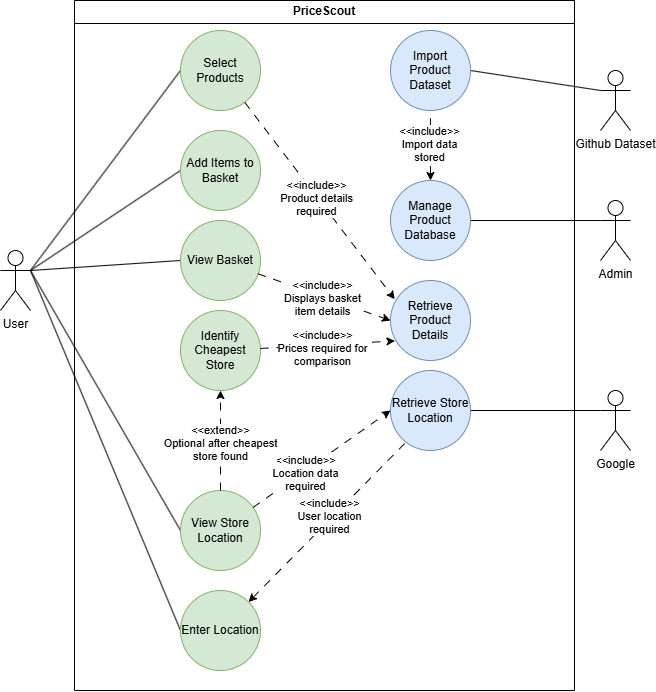

The diagram above was exported from draw.io. Its source (the exported page's mxGraphModel, read from the mxfile embedded in the PNG):
<mxGraphModel dx="975" dy="536" grid="1" gridSize="10" guides="1" tooltips="1" connect="1" arrows="1" fold="1" page="1" pageScale="1" pageWidth="827" pageHeight="1169" math="0" shadow="0">
  <root>
    <mxCell id="0" />
    <mxCell id="1" parent="0" />
    <mxCell id="crs4207bQFkL21hcY3Q8-12" edge="1" parent="1" source="crs4207bQFkL21hcY3Q8-1" style="rounded=0;orthogonalLoop=1;jettySize=auto;html=1;entryX=0;entryY=0.5;entryDx=0;entryDy=0;endArrow=none;endFill=0;exitX=1;exitY=0.3333333333333333;exitDx=0;exitDy=0;exitPerimeter=0;" target="crs4207bQFkL21hcY3Q8-5">
      <mxGeometry relative="1" as="geometry" />
    </mxCell>
    <mxCell id="crs4207bQFkL21hcY3Q8-1" parent="1" style="shape=umlActor;verticalLabelPosition=bottom;verticalAlign=top;html=1;" value="User" vertex="1">
      <mxGeometry height="60" width="30" x="90" y="280" as="geometry" />
    </mxCell>
    <mxCell id="crs4207bQFkL21hcY3Q8-26" edge="1" parent="1" source="crs4207bQFkL21hcY3Q8-3" style="rounded=0;orthogonalLoop=1;jettySize=auto;html=1;entryX=1;entryY=0.5;entryDx=0;entryDy=0;endArrow=none;endFill=0;exitX=0;exitY=0.3333333333333333;exitDx=0;exitDy=0;exitPerimeter=0;" target="crs4207bQFkL21hcY3Q8-22">
      <mxGeometry relative="1" as="geometry" />
    </mxCell>
    <mxCell id="crs4207bQFkL21hcY3Q8-3" parent="1" style="shape=umlActor;verticalLabelPosition=bottom;verticalAlign=top;html=1;" value="Github Dataset" vertex="1">
      <mxGeometry height="60" width="30" x="690" y="100" as="geometry" />
    </mxCell>
    <mxCell id="crs4207bQFkL21hcY3Q8-41" edge="1" parent="1" source="crs4207bQFkL21hcY3Q8-4" style="rounded=0;orthogonalLoop=1;jettySize=auto;html=1;entryX=1;entryY=0.5;entryDx=0;entryDy=0;endArrow=none;endFill=0;exitX=0;exitY=0.3333333333333333;exitDx=0;exitDy=0;exitPerimeter=0;" target="crs4207bQFkL21hcY3Q8-23">
      <mxGeometry relative="1" as="geometry" />
    </mxCell>
    <mxCell id="crs4207bQFkL21hcY3Q8-4" parent="1" style="shape=umlActor;verticalLabelPosition=bottom;verticalAlign=top;html=1;" value="Admin" vertex="1">
      <mxGeometry height="60" width="30" x="690" y="230" as="geometry" />
    </mxCell>
    <mxCell id="crs4207bQFkL21hcY3Q8-15" edge="1" parent="1" source="crs4207bQFkL21hcY3Q8-1" style="rounded=0;orthogonalLoop=1;jettySize=auto;html=1;entryX=0;entryY=0.5;entryDx=0;entryDy=0;endArrow=none;endFill=0;exitX=1;exitY=0.3333333333333333;exitDx=0;exitDy=0;exitPerimeter=0;" target="crs4207bQFkL21hcY3Q8-6">
      <mxGeometry relative="1" as="geometry" />
    </mxCell>
    <mxCell id="crs4207bQFkL21hcY3Q8-18" edge="1" parent="1" source="crs4207bQFkL21hcY3Q8-1" style="rounded=0;orthogonalLoop=1;jettySize=auto;html=1;entryX=0;entryY=0.5;entryDx=0;entryDy=0;endArrow=none;endFill=0;exitX=1;exitY=0.3333333333333333;exitDx=0;exitDy=0;exitPerimeter=0;" target="crs4207bQFkL21hcY3Q8-7">
      <mxGeometry relative="1" as="geometry" />
    </mxCell>
    <mxCell id="crs4207bQFkL21hcY3Q8-19" edge="1" parent="1" source="crs4207bQFkL21hcY3Q8-1" style="rounded=0;orthogonalLoop=1;jettySize=auto;html=1;entryX=0;entryY=0.5;entryDx=0;entryDy=0;endArrow=none;endFill=0;exitX=1;exitY=0.3333333333333333;exitDx=0;exitDy=0;exitPerimeter=0;" target="crs4207bQFkL21hcY3Q8-8">
      <mxGeometry relative="1" as="geometry" />
    </mxCell>
    <mxCell id="crs4207bQFkL21hcY3Q8-21" edge="1" parent="1" source="crs4207bQFkL21hcY3Q8-1" style="rounded=0;orthogonalLoop=1;jettySize=auto;html=1;entryX=0;entryY=0.5;entryDx=0;entryDy=0;endArrow=none;endFill=0;exitX=1;exitY=0.3333333333333333;exitDx=0;exitDy=0;exitPerimeter=0;" target="crs4207bQFkL21hcY3Q8-10">
      <mxGeometry relative="1" as="geometry" />
    </mxCell>
    <mxCell id="crs4207bQFkL21hcY3Q8-32" edge="1" parent="1" source="crs4207bQFkL21hcY3Q8-31" style="rounded=0;orthogonalLoop=1;jettySize=auto;html=1;entryX=1;entryY=0.5;entryDx=0;entryDy=0;endArrow=none;endFill=0;exitX=0;exitY=0.3333333333333333;exitDx=0;exitDy=0;exitPerimeter=0;" target="crs4207bQFkL21hcY3Q8-25">
      <mxGeometry relative="1" as="geometry" />
    </mxCell>
    <mxCell id="crs4207bQFkL21hcY3Q8-31" parent="1" style="shape=umlActor;verticalLabelPosition=bottom;verticalAlign=top;html=1;" value="Google" vertex="1">
      <mxGeometry height="60" width="30" x="690" y="420" as="geometry" />
    </mxCell>
    <mxCell id="crs4207bQFkL21hcY3Q8-50" parent="1" style="swimlane;whiteSpace=wrap;html=1;" value="PriceScout" vertex="1">
      <mxGeometry height="690" width="500" x="164" y="30" as="geometry" />
    </mxCell>
    <mxCell id="crs4207bQFkL21hcY3Q8-22" parent="crs4207bQFkL21hcY3Q8-50" style="ellipse;whiteSpace=wrap;html=1;aspect=fixed;fillColor=#dae8fc;strokeColor=#6c8ebf;" value="Import Product Dataset" vertex="1">
      <mxGeometry height="80" width="80" x="316" y="30" as="geometry" />
    </mxCell>
    <mxCell id="crs4207bQFkL21hcY3Q8-23" parent="crs4207bQFkL21hcY3Q8-50" style="ellipse;whiteSpace=wrap;html=1;aspect=fixed;fillColor=#dae8fc;strokeColor=#6c8ebf;" value="Manage Product Database" vertex="1">
      <mxGeometry height="80" width="80" x="316" y="180" as="geometry" />
    </mxCell>
    <mxCell id="crs4207bQFkL21hcY3Q8-24" parent="crs4207bQFkL21hcY3Q8-50" style="ellipse;whiteSpace=wrap;html=1;aspect=fixed;fillColor=#dae8fc;strokeColor=#6c8ebf;" value="Retrieve Product Details" vertex="1">
      <mxGeometry height="80" width="80" x="316" y="280" as="geometry" />
    </mxCell>
    <mxCell id="crs4207bQFkL21hcY3Q8-25" parent="crs4207bQFkL21hcY3Q8-50" style="ellipse;whiteSpace=wrap;html=1;aspect=fixed;fillColor=#dae8fc;strokeColor=#6c8ebf;" value="Retrieve Store Location" vertex="1">
      <mxGeometry height="80" width="80" x="316" y="370" as="geometry" />
    </mxCell>
    <mxCell id="crs4207bQFkL21hcY3Q8-10" parent="crs4207bQFkL21hcY3Q8-50" style="ellipse;whiteSpace=wrap;html=1;aspect=fixed;fillColor=#d5e8d4;strokeColor=#82b366;" value="View Store Location" vertex="1">
      <mxGeometry height="80" width="80" x="106" y="490" as="geometry" />
    </mxCell>
    <mxCell id="crs4207bQFkL21hcY3Q8-35" edge="1" parent="crs4207bQFkL21hcY3Q8-50" source="crs4207bQFkL21hcY3Q8-10" style="rounded=0;orthogonalLoop=1;jettySize=auto;html=1;entryX=0;entryY=0.5;entryDx=0;entryDy=0;endArrow=classic;endFill=1;dashed=1;dashPattern=8 8;" target="crs4207bQFkL21hcY3Q8-25">
      <mxGeometry relative="1" as="geometry" />
    </mxCell>
    <mxCell id="crs4207bQFkL21hcY3Q8-45" connectable="0" parent="crs4207bQFkL21hcY3Q8-35" style="edgeLabel;html=1;align=center;verticalAlign=middle;resizable=0;points=[];" value="&amp;lt;&amp;lt;include&amp;gt;&amp;gt;&lt;br&gt;Location data&lt;div&gt;required&lt;/div&gt;" vertex="1">
      <mxGeometry relative="1" x="-0.2634" y="-2" as="geometry">
        <mxPoint as="offset" />
      </mxGeometry>
    </mxCell>
    <mxCell id="crs4207bQFkL21hcY3Q8-5" parent="crs4207bQFkL21hcY3Q8-50" style="ellipse;whiteSpace=wrap;html=1;aspect=fixed;fillColor=#d5e8d4;strokeColor=#82b366;" value="Enter Location" vertex="1">
      <mxGeometry height="80" width="80" x="106" y="590" as="geometry" />
    </mxCell>
    <mxCell id="crs4207bQFkL21hcY3Q8-46" edge="1" parent="crs4207bQFkL21hcY3Q8-50" source="crs4207bQFkL21hcY3Q8-5" style="rounded=0;orthogonalLoop=1;jettySize=auto;html=1;entryX=0.179;entryY=0.911;entryDx=0;entryDy=0;dashed=1;dashPattern=8 8;entryPerimeter=0;startArrow=classic;startFill=1;endArrow=none;endFill=0;" target="crs4207bQFkL21hcY3Q8-25">
      <mxGeometry relative="1" as="geometry" />
    </mxCell>
    <mxCell id="crs4207bQFkL21hcY3Q8-47" connectable="0" parent="crs4207bQFkL21hcY3Q8-46" style="edgeLabel;html=1;align=center;verticalAlign=middle;resizable=0;points=[];" value="&amp;lt;&amp;lt;include&amp;gt;&amp;gt;&lt;br&gt;User location&lt;br&gt;required" vertex="1">
      <mxGeometry relative="1" x="0.0557" y="3" as="geometry">
        <mxPoint as="offset" />
      </mxGeometry>
    </mxCell>
    <mxCell id="crs4207bQFkL21hcY3Q8-9" parent="crs4207bQFkL21hcY3Q8-50" style="ellipse;whiteSpace=wrap;html=1;aspect=fixed;fillColor=#d5e8d4;strokeColor=#82b366;" value="Identify Cheapest Store" vertex="1">
      <mxGeometry height="80" width="80" x="106" y="310" as="geometry" />
    </mxCell>
    <mxCell id="crs4207bQFkL21hcY3Q8-34" edge="1" parent="crs4207bQFkL21hcY3Q8-50" source="crs4207bQFkL21hcY3Q8-9" style="rounded=0;orthogonalLoop=1;jettySize=auto;html=1;entryX=0.056;entryY=0.755;entryDx=0;entryDy=0;endArrow=classic;endFill=1;dashed=1;dashPattern=8 8;entryPerimeter=0;" target="crs4207bQFkL21hcY3Q8-24">
      <mxGeometry relative="1" as="geometry" />
    </mxCell>
    <mxCell id="crs4207bQFkL21hcY3Q8-40" connectable="0" parent="crs4207bQFkL21hcY3Q8-34" style="edgeLabel;html=1;align=center;verticalAlign=middle;resizable=0;points=[];" value="&amp;lt;&amp;lt;include&amp;gt;&amp;gt;&lt;br&gt;Prices required for&lt;br&gt;comparison" vertex="1">
      <mxGeometry relative="1" x="-0.083" y="-3" as="geometry">
        <mxPoint as="offset" />
      </mxGeometry>
    </mxCell>
    <mxCell id="crs4207bQFkL21hcY3Q8-37" edge="1" parent="crs4207bQFkL21hcY3Q8-50" source="crs4207bQFkL21hcY3Q8-10" style="rounded=0;orthogonalLoop=1;jettySize=auto;html=1;endArrow=classic;endFill=1;dashed=1;dashPattern=8 8;" target="crs4207bQFkL21hcY3Q8-9">
      <mxGeometry relative="1" as="geometry" />
    </mxCell>
    <mxCell id="crs4207bQFkL21hcY3Q8-39" connectable="0" parent="crs4207bQFkL21hcY3Q8-37" style="edgeLabel;html=1;align=center;verticalAlign=middle;resizable=0;points=[];" value="&amp;lt;&amp;lt;extend&amp;gt;&amp;gt;&lt;br&gt;Optional after cheapest&lt;br&gt;store found" vertex="1">
      <mxGeometry relative="1" x="-0.0467" as="geometry">
        <mxPoint as="offset" />
      </mxGeometry>
    </mxCell>
    <mxCell id="crs4207bQFkL21hcY3Q8-8" parent="crs4207bQFkL21hcY3Q8-50" style="ellipse;whiteSpace=wrap;html=1;aspect=fixed;fillColor=#d5e8d4;strokeColor=#82b366;" value="View Basket" vertex="1">
      <mxGeometry height="80" width="80" x="106" y="220" as="geometry" />
    </mxCell>
    <mxCell id="crs4207bQFkL21hcY3Q8-33" edge="1" parent="crs4207bQFkL21hcY3Q8-50" source="crs4207bQFkL21hcY3Q8-8" style="rounded=0;orthogonalLoop=1;jettySize=auto;html=1;entryX=0;entryY=0.5;entryDx=0;entryDy=0;endArrow=classic;endFill=1;dashed=1;dashPattern=8 8;" target="crs4207bQFkL21hcY3Q8-24">
      <mxGeometry relative="1" as="geometry" />
    </mxCell>
    <mxCell id="crs4207bQFkL21hcY3Q8-44" connectable="0" parent="crs4207bQFkL21hcY3Q8-33" style="edgeLabel;html=1;align=center;verticalAlign=middle;resizable=0;points=[];" value="&amp;lt;&amp;lt;include&amp;gt;&amp;gt;&lt;br&gt;Displays basket&lt;br&gt;item details" vertex="1">
      <mxGeometry relative="1" x="-0.0272" y="-2" as="geometry">
        <mxPoint as="offset" />
      </mxGeometry>
    </mxCell>
    <mxCell id="crs4207bQFkL21hcY3Q8-7" parent="crs4207bQFkL21hcY3Q8-50" style="ellipse;whiteSpace=wrap;html=1;aspect=fixed;fillColor=#d5e8d4;strokeColor=#82b366;" value="Add Items to Basket" vertex="1">
      <mxGeometry height="80" width="80" x="106" y="130" as="geometry" />
    </mxCell>
    <mxCell id="crs4207bQFkL21hcY3Q8-6" parent="crs4207bQFkL21hcY3Q8-50" style="ellipse;whiteSpace=wrap;html=1;aspect=fixed;fillColor=#d5e8d4;strokeColor=#82b366;" value="Select Products" vertex="1">
      <mxGeometry height="80" width="80" x="106" y="30" as="geometry" />
    </mxCell>
    <mxCell id="crs4207bQFkL21hcY3Q8-27" edge="1" parent="crs4207bQFkL21hcY3Q8-50" source="crs4207bQFkL21hcY3Q8-6" style="rounded=0;orthogonalLoop=1;jettySize=auto;html=1;entryX=0.053;entryY=0.234;entryDx=0;entryDy=0;endArrow=classic;endFill=1;dashed=1;dashPattern=8 8;entryPerimeter=0;" target="crs4207bQFkL21hcY3Q8-24">
      <mxGeometry relative="1" as="geometry" />
    </mxCell>
    <mxCell id="crs4207bQFkL21hcY3Q8-29" connectable="0" parent="crs4207bQFkL21hcY3Q8-27" style="edgeLabel;html=1;align=center;verticalAlign=middle;resizable=0;points=[];" value="&amp;lt;&amp;lt;include&amp;gt;&amp;gt;&lt;br&gt;Product details&lt;br&gt;required" vertex="1">
      <mxGeometry relative="1" x="-0.0342" y="-1" as="geometry">
        <mxPoint as="offset" />
      </mxGeometry>
    </mxCell>
    <mxCell id="crs4207bQFkL21hcY3Q8-36" edge="1" parent="crs4207bQFkL21hcY3Q8-50" source="crs4207bQFkL21hcY3Q8-23" style="rounded=0;orthogonalLoop=1;jettySize=auto;html=1;endArrow=none;endFill=0;dashed=1;dashPattern=8 8;startArrow=classic;startFill=1;exitX=0.5;exitY=0;exitDx=0;exitDy=0;" target="crs4207bQFkL21hcY3Q8-22">
      <mxGeometry relative="1" as="geometry">
        <mxPoint x="356" y="170" as="sourcePoint" />
      </mxGeometry>
    </mxCell>
    <mxCell id="crs4207bQFkL21hcY3Q8-48" connectable="0" parent="crs4207bQFkL21hcY3Q8-36" style="edgeLabel;html=1;align=center;verticalAlign=middle;resizable=0;points=[];" value="&amp;lt;&amp;lt;include&amp;gt;&amp;gt;&lt;br&gt;Import data&lt;br&gt;stored" vertex="1">
      <mxGeometry relative="1" x="0.0449" y="1" as="geometry">
        <mxPoint as="offset" />
      </mxGeometry>
    </mxCell>
  </root>
</mxGraphModel>